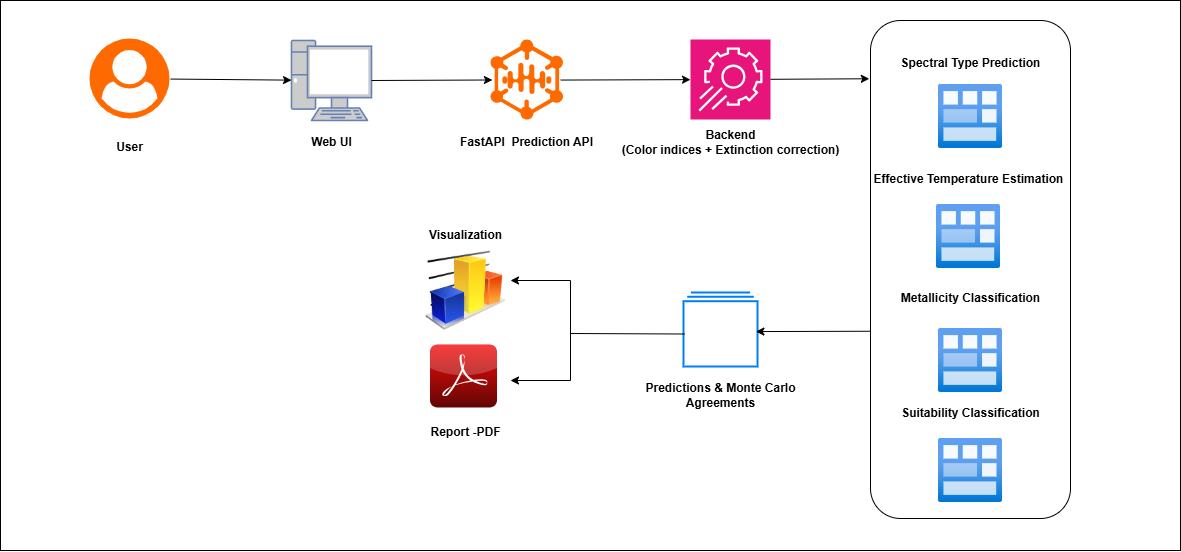

The diagram above was exported from draw.io. Its source (the exported page's mxGraphModel, read from the mxfile embedded in the PNG):
<mxGraphModel dx="1469" dy="1010" grid="1" gridSize="10" guides="1" tooltips="1" connect="1" arrows="1" fold="1" page="1" pageScale="1" pageWidth="850" pageHeight="1100" math="0" shadow="0">
  <root>
    <mxCell id="0" />
    <mxCell id="1" parent="0" />
    <mxCell id="ncCJFCGfylFQGa_hfnhX-11" value="" style="rounded=0;whiteSpace=wrap;html=1;hachureGap=4;fontFamily=Architects Daughter;fontSource=https%3A%2F%2Ffonts.googleapis.com%2Fcss%3Ffamily%3DArchitects%2BDaughter;fontStyle=1" parent="1" vertex="1">
      <mxGeometry x="30" y="400" width="1180" height="550" as="geometry" />
    </mxCell>
    <mxCell id="0DKjfQmmphBSdPxeYvZD-5" value="" style="points=[];aspect=fixed;html=1;align=center;shadow=0;dashed=0;fillColor=#FF6A00;strokeColor=none;shape=mxgraph.alibaba_cloud.user;hachureGap=4;fontFamily=Helvetica;fontStyle=1" parent="1" vertex="1">
      <mxGeometry x="119" y="438" width="80" height="80" as="geometry" />
    </mxCell>
    <mxCell id="0DKjfQmmphBSdPxeYvZD-6" value="" style="fontColor=#0066CC;verticalAlign=top;verticalLabelPosition=bottom;labelPosition=center;align=center;html=1;outlineConnect=0;fillColor=#CCCCCC;strokeColor=#6881B3;gradientColor=none;gradientDirection=north;strokeWidth=2;shape=mxgraph.networks.pc;hachureGap=4;fontFamily=Helvetica;fontStyle=1" parent="1" vertex="1">
      <mxGeometry x="321" y="440" width="80" height="80" as="geometry" />
    </mxCell>
    <mxCell id="0DKjfQmmphBSdPxeYvZD-7" value="" style="sketch=0;points=[[0,0,0],[0.25,0,0],[0.5,0,0],[0.75,0,0],[1,0,0],[0,1,0],[0.25,1,0],[0.5,1,0],[0.75,1,0],[1,1,0],[0,0.25,0],[0,0.5,0],[0,0.75,0],[1,0.25,0],[1,0.5,0],[1,0.75,0]];points=[[0,0,0],[0.25,0,0],[0.5,0,0],[0.75,0,0],[1,0,0],[0,1,0],[0.25,1,0],[0.5,1,0],[0.75,1,0],[1,1,0],[0,0.25,0],[0,0.5,0],[0,0.75,0],[1,0.25,0],[1,0.5,0],[1,0.75,0]];outlineConnect=0;fontColor=#232F3E;fillColor=#E7157B;strokeColor=#ffffff;dashed=0;verticalLabelPosition=bottom;verticalAlign=top;align=center;html=1;fontSize=12;fontStyle=1;aspect=fixed;shape=mxgraph.aws4.resourceIcon;resIcon=mxgraph.aws4.app_config;hachureGap=4;jiggle=2;curveFitting=1;fontFamily=Helvetica;" parent="1" vertex="1">
      <mxGeometry x="720" y="439" width="80" height="80" as="geometry" />
    </mxCell>
    <mxCell id="0DKjfQmmphBSdPxeYvZD-8" value="" style="points=[];aspect=fixed;html=1;align=center;shadow=0;dashed=0;fillColor=#FF6A00;strokeColor=none;shape=mxgraph.alibaba_cloud.nlp_natural_language_processing;hachureGap=4;fontFamily=Helvetica;fontStyle=1" parent="1" vertex="1">
      <mxGeometry x="520" y="439" width="72.6" height="80" as="geometry" />
    </mxCell>
    <mxCell id="0DKjfQmmphBSdPxeYvZD-17" value="" style="endArrow=classic;html=1;rounded=0;hachureGap=4;fontFamily=Helvetica;exitX=1.014;exitY=0.507;exitDx=0;exitDy=0;exitPerimeter=0;fontStyle=1" parent="1" source="0DKjfQmmphBSdPxeYvZD-5" target="0DKjfQmmphBSdPxeYvZD-6" edge="1">
      <mxGeometry width="50" height="50" relative="1" as="geometry">
        <mxPoint x="200" y="491.99588235294124" as="sourcePoint" />
        <mxPoint x="340" y="607.29" as="targetPoint" />
      </mxGeometry>
    </mxCell>
    <mxCell id="0DKjfQmmphBSdPxeYvZD-29" value="&lt;font&gt;User&lt;/font&gt;" style="text;html=1;align=center;verticalAlign=middle;resizable=0;points=[];autosize=1;strokeColor=none;fillColor=none;fontFamily=Helvetica;rounded=0;glass=0;fontStyle=1" parent="1" vertex="1">
      <mxGeometry x="134" y="532" width="50" height="30" as="geometry" />
    </mxCell>
    <mxCell id="0DKjfQmmphBSdPxeYvZD-30" value="Web UI" style="text;html=1;align=center;verticalAlign=middle;resizable=0;points=[];autosize=1;strokeColor=none;fillColor=none;fontFamily=Helvetica;fontStyle=1" parent="1" vertex="1">
      <mxGeometry x="331" y="527" width="60" height="30" as="geometry" />
    </mxCell>
    <mxCell id="0DKjfQmmphBSdPxeYvZD-31" value="FastAPI&amp;nbsp; Prediction API" style="text;html=1;align=center;verticalAlign=middle;resizable=0;points=[];autosize=1;strokeColor=none;fillColor=none;fontFamily=Helvetica;fontStyle=1" parent="1" vertex="1">
      <mxGeometry x="481.3" y="527" width="150" height="30" as="geometry" />
    </mxCell>
    <mxCell id="0DKjfQmmphBSdPxeYvZD-41" value="Backend&lt;div&gt;(Color indices + Extinction correction)&lt;/div&gt;" style="text;html=1;align=center;verticalAlign=middle;resizable=0;points=[];autosize=1;strokeColor=none;fillColor=none;fontFamily=Helvetica;fontStyle=1" parent="1" vertex="1">
      <mxGeometry x="650" y="522" width="220" height="40" as="geometry" />
    </mxCell>
    <mxCell id="ncCJFCGfylFQGa_hfnhX-2" value="" style="group;fontStyle=1" parent="1" vertex="1" connectable="0">
      <mxGeometry x="900" y="420" width="200" height="498" as="geometry" />
    </mxCell>
    <mxCell id="ncCJFCGfylFQGa_hfnhX-1" value="" style="rounded=1;whiteSpace=wrap;html=1;hachureGap=4;fontFamily=Architects Daughter;fontSource=https%3A%2F%2Ffonts.googleapis.com%2Fcss%3Ffamily%3DArchitects%2BDaughter;fontStyle=1" parent="ncCJFCGfylFQGa_hfnhX-2" vertex="1">
      <mxGeometry width="200" height="498" as="geometry" />
    </mxCell>
    <mxCell id="0DKjfQmmphBSdPxeYvZD-9" value="" style="image;aspect=fixed;html=1;points=[];align=center;fontSize=12;image=img/lib/azure2/general/Module.svg;sketch=1;hachureGap=4;jiggle=2;curveFitting=1;fontFamily=Helvetica;fontStyle=1" parent="ncCJFCGfylFQGa_hfnhX-2" vertex="1">
      <mxGeometry x="68" y="64" width="64" height="64" as="geometry" />
    </mxCell>
    <mxCell id="0DKjfQmmphBSdPxeYvZD-10" value="" style="image;aspect=fixed;html=1;points=[];align=center;fontSize=12;image=img/lib/azure2/general/Module.svg;sketch=1;hachureGap=4;jiggle=2;curveFitting=1;fontFamily=Helvetica;fontStyle=1" parent="ncCJFCGfylFQGa_hfnhX-2" vertex="1">
      <mxGeometry x="66" y="184" width="64" height="64" as="geometry" />
    </mxCell>
    <mxCell id="0DKjfQmmphBSdPxeYvZD-11" value="" style="image;aspect=fixed;html=1;points=[];align=center;fontSize=12;image=img/lib/azure2/general/Module.svg;sketch=1;hachureGap=4;jiggle=2;curveFitting=1;fontFamily=Helvetica;fontStyle=1" parent="ncCJFCGfylFQGa_hfnhX-2" vertex="1">
      <mxGeometry x="68" y="308" width="64" height="64" as="geometry" />
    </mxCell>
    <mxCell id="0DKjfQmmphBSdPxeYvZD-12" value="" style="image;aspect=fixed;html=1;points=[];align=center;fontSize=12;image=img/lib/azure2/general/Module.svg;sketch=1;hachureGap=4;jiggle=2;curveFitting=1;fontFamily=Helvetica;fontStyle=1" parent="ncCJFCGfylFQGa_hfnhX-2" vertex="1">
      <mxGeometry x="68" y="418" width="64" height="64" as="geometry" />
    </mxCell>
    <mxCell id="0DKjfQmmphBSdPxeYvZD-32" value="Spectral Type Prediction" style="text;html=1;align=center;verticalAlign=middle;resizable=0;points=[];autosize=1;strokeColor=none;fillColor=none;fontFamily=Helvetica;fontStyle=1" parent="ncCJFCGfylFQGa_hfnhX-2" vertex="1">
      <mxGeometry x="25" y="28" width="150" height="30" as="geometry" />
    </mxCell>
    <mxCell id="0DKjfQmmphBSdPxeYvZD-33" value="Effective Temperature Estimation" style="text;html=1;align=center;verticalAlign=middle;resizable=0;points=[];autosize=1;strokeColor=none;fillColor=none;fontFamily=Helvetica;fontStyle=1" parent="ncCJFCGfylFQGa_hfnhX-2" vertex="1">
      <mxGeometry x="-2" y="144" width="200" height="30" as="geometry" />
    </mxCell>
    <mxCell id="0DKjfQmmphBSdPxeYvZD-34" value="Metallicity Classification" style="text;html=1;align=center;verticalAlign=middle;resizable=0;points=[];autosize=1;strokeColor=none;fillColor=none;fontFamily=Helvetica;fontStyle=1" parent="ncCJFCGfylFQGa_hfnhX-2" vertex="1">
      <mxGeometry x="25" y="263" width="150" height="30" as="geometry" />
    </mxCell>
    <mxCell id="0DKjfQmmphBSdPxeYvZD-35" value="Suitability Classification" style="text;html=1;align=center;verticalAlign=middle;resizable=0;points=[];autosize=1;strokeColor=none;fillColor=none;fontFamily=Helvetica;fontStyle=1" parent="ncCJFCGfylFQGa_hfnhX-2" vertex="1">
      <mxGeometry x="25" y="378" width="150" height="30" as="geometry" />
    </mxCell>
    <mxCell id="ncCJFCGfylFQGa_hfnhX-3" value="" style="endArrow=classic;html=1;rounded=0;hachureGap=4;fontFamily=Helvetica;exitX=1;exitY=0.5;exitDx=0;exitDy=0;exitPerimeter=0;entryX=0.026;entryY=0.506;entryDx=0;entryDy=0;entryPerimeter=0;fontStyle=1" parent="1" source="0DKjfQmmphBSdPxeYvZD-6" target="0DKjfQmmphBSdPxeYvZD-8" edge="1">
      <mxGeometry width="50" height="50" relative="1" as="geometry">
        <mxPoint x="401" y="478.5" as="sourcePoint" />
        <mxPoint x="522" y="479.5" as="targetPoint" />
      </mxGeometry>
    </mxCell>
    <mxCell id="ncCJFCGfylFQGa_hfnhX-4" value="" style="endArrow=classic;html=1;rounded=0;hachureGap=4;fontFamily=Helvetica;exitX=0.966;exitY=0.507;exitDx=0;exitDy=0;exitPerimeter=0;fontStyle=1" parent="1" source="0DKjfQmmphBSdPxeYvZD-8" target="0DKjfQmmphBSdPxeYvZD-7" edge="1">
      <mxGeometry width="50" height="50" relative="1" as="geometry">
        <mxPoint x="590" y="479.5" as="sourcePoint" />
        <mxPoint x="711" y="480.5" as="targetPoint" />
      </mxGeometry>
    </mxCell>
    <mxCell id="ncCJFCGfylFQGa_hfnhX-5" value="" style="endArrow=classic;html=1;rounded=0;hachureGap=4;fontFamily=Helvetica;fontStyle=1;entryX=-0.006;entryY=0.117;entryDx=0;entryDy=0;entryPerimeter=0;" parent="1" source="0DKjfQmmphBSdPxeYvZD-7" target="ncCJFCGfylFQGa_hfnhX-1" edge="1">
      <mxGeometry width="50" height="50" relative="1" as="geometry">
        <mxPoint x="800" y="480.5" as="sourcePoint" />
        <mxPoint x="921" y="481.5" as="targetPoint" />
      </mxGeometry>
    </mxCell>
    <mxCell id="iVylDtS5Nnc-v0Seav9S-1" value="" style="group" parent="1" vertex="1" connectable="0">
      <mxGeometry x="449.99999999999994" y="620" width="90" height="227" as="geometry" />
    </mxCell>
    <mxCell id="0DKjfQmmphBSdPxeYvZD-16" value="" style="image;html=1;image=img/lib/clip_art/finance/Graph_128x128.png;sketch=1;hachureGap=4;jiggle=2;curveFitting=1;fontFamily=Helvetica;fontStyle=1" parent="iVylDtS5Nnc-v0Seav9S-1" vertex="1">
      <mxGeometry x="5" y="30" width="80" height="80" as="geometry" />
    </mxCell>
    <mxCell id="0DKjfQmmphBSdPxeYvZD-37" value="Visualization" style="text;html=1;align=center;verticalAlign=middle;resizable=0;points=[];autosize=1;strokeColor=none;fillColor=none;fontFamily=Helvetica;fontStyle=1" parent="iVylDtS5Nnc-v0Seav9S-1" vertex="1">
      <mxGeometry width="90" height="30" as="geometry" />
    </mxCell>
    <mxCell id="0DKjfQmmphBSdPxeYvZD-38" value="" style="dashed=0;outlineConnect=0;html=1;align=center;labelPosition=center;verticalLabelPosition=bottom;verticalAlign=top;shape=mxgraph.webicons.adobe_pdf;fillColor=#F40C0C;gradientColor=#610603;hachureGap=4;fontFamily=Helvetica;fontStyle=1" parent="iVylDtS5Nnc-v0Seav9S-1" vertex="1">
      <mxGeometry x="9.5" y="124" width="67" height="63" as="geometry" />
    </mxCell>
    <mxCell id="0DKjfQmmphBSdPxeYvZD-39" value="Report -PDF" style="text;html=1;align=center;verticalAlign=middle;resizable=0;points=[];autosize=1;strokeColor=none;fillColor=none;fontFamily=Helvetica;fontStyle=1" parent="iVylDtS5Nnc-v0Seav9S-1" vertex="1">
      <mxGeometry y="197" width="90" height="30" as="geometry" />
    </mxCell>
    <mxCell id="iVylDtS5Nnc-v0Seav9S-2" value="" style="group" parent="1" vertex="1" connectable="0">
      <mxGeometry x="670" y="692" width="160" height="123" as="geometry" />
    </mxCell>
    <mxCell id="0DKjfQmmphBSdPxeYvZD-13" value="" style="html=1;verticalLabelPosition=bottom;align=center;labelBackgroundColor=#ffffff;verticalAlign=top;strokeWidth=2;strokeColor=#0080F0;shadow=0;dashed=0;shape=mxgraph.ios7.icons.folders;hachureGap=4;fontFamily=Helvetica;fontStyle=1" parent="iVylDtS5Nnc-v0Seav9S-2" vertex="1">
      <mxGeometry x="43" width="74" height="74" as="geometry" />
    </mxCell>
    <mxCell id="0DKjfQmmphBSdPxeYvZD-36" value="Predictions &amp;amp; Monte Carlo&lt;div&gt;Agreements&lt;/div&gt;" style="text;html=1;align=center;verticalAlign=middle;resizable=0;points=[];autosize=1;strokeColor=none;fillColor=none;fontFamily=Helvetica;fontStyle=1" parent="iVylDtS5Nnc-v0Seav9S-2" vertex="1">
      <mxGeometry y="83" width="160" height="40" as="geometry" />
    </mxCell>
    <mxCell id="iVylDtS5Nnc-v0Seav9S-3" value="" style="endArrow=classic;html=1;rounded=0;hachureGap=4;fontFamily=Helvetica;fontStyle=1;entryX=0.978;entryY=0.528;entryDx=0;entryDy=0;entryPerimeter=0;exitX=0.003;exitY=0.624;exitDx=0;exitDy=0;exitPerimeter=0;" parent="1" source="ncCJFCGfylFQGa_hfnhX-1" target="0DKjfQmmphBSdPxeYvZD-13" edge="1">
      <mxGeometry width="50" height="50" relative="1" as="geometry">
        <mxPoint x="830" y="671" as="sourcePoint" />
        <mxPoint x="929" y="670" as="targetPoint" />
      </mxGeometry>
    </mxCell>
    <mxCell id="iVylDtS5Nnc-v0Seav9S-4" value="" style="endArrow=none;html=1;rounded=0;hachureGap=4;fontFamily=Helvetica;fontStyle=1;exitX=0.016;exitY=0.561;exitDx=0;exitDy=0;exitPerimeter=0;startFill=0;" parent="1" source="0DKjfQmmphBSdPxeYvZD-13" edge="1">
      <mxGeometry width="50" height="50" relative="1" as="geometry">
        <mxPoint x="708.6" y="733.26" as="sourcePoint" />
        <mxPoint x="600" y="733" as="targetPoint" />
      </mxGeometry>
    </mxCell>
    <mxCell id="iVylDtS5Nnc-v0Seav9S-5" value="" style="endArrow=classic;html=1;rounded=0;hachureGap=4;fontFamily=Helvetica;fontStyle=1;entryX=0.978;entryY=0.528;entryDx=0;entryDy=0;entryPerimeter=0;" parent="1" edge="1">
      <mxGeometry width="50" height="50" relative="1" as="geometry">
        <mxPoint x="600" y="680" as="sourcePoint" />
        <mxPoint x="540" y="680" as="targetPoint" />
      </mxGeometry>
    </mxCell>
    <mxCell id="iVylDtS5Nnc-v0Seav9S-6" value="" style="endArrow=classic;html=1;rounded=0;hachureGap=4;fontFamily=Helvetica;fontStyle=1;entryX=0.978;entryY=0.528;entryDx=0;entryDy=0;entryPerimeter=0;" parent="1" edge="1">
      <mxGeometry width="50" height="50" relative="1" as="geometry">
        <mxPoint x="600" y="780" as="sourcePoint" />
        <mxPoint x="540" y="780" as="targetPoint" />
      </mxGeometry>
    </mxCell>
    <mxCell id="iVylDtS5Nnc-v0Seav9S-7" value="" style="endArrow=none;html=1;rounded=0;hachureGap=4;fontFamily=Helvetica;fontStyle=1;startFill=0;" parent="1" edge="1">
      <mxGeometry width="50" height="50" relative="1" as="geometry">
        <mxPoint x="600" y="680" as="sourcePoint" />
        <mxPoint x="600" y="780" as="targetPoint" />
      </mxGeometry>
    </mxCell>
  </root>
</mxGraphModel>